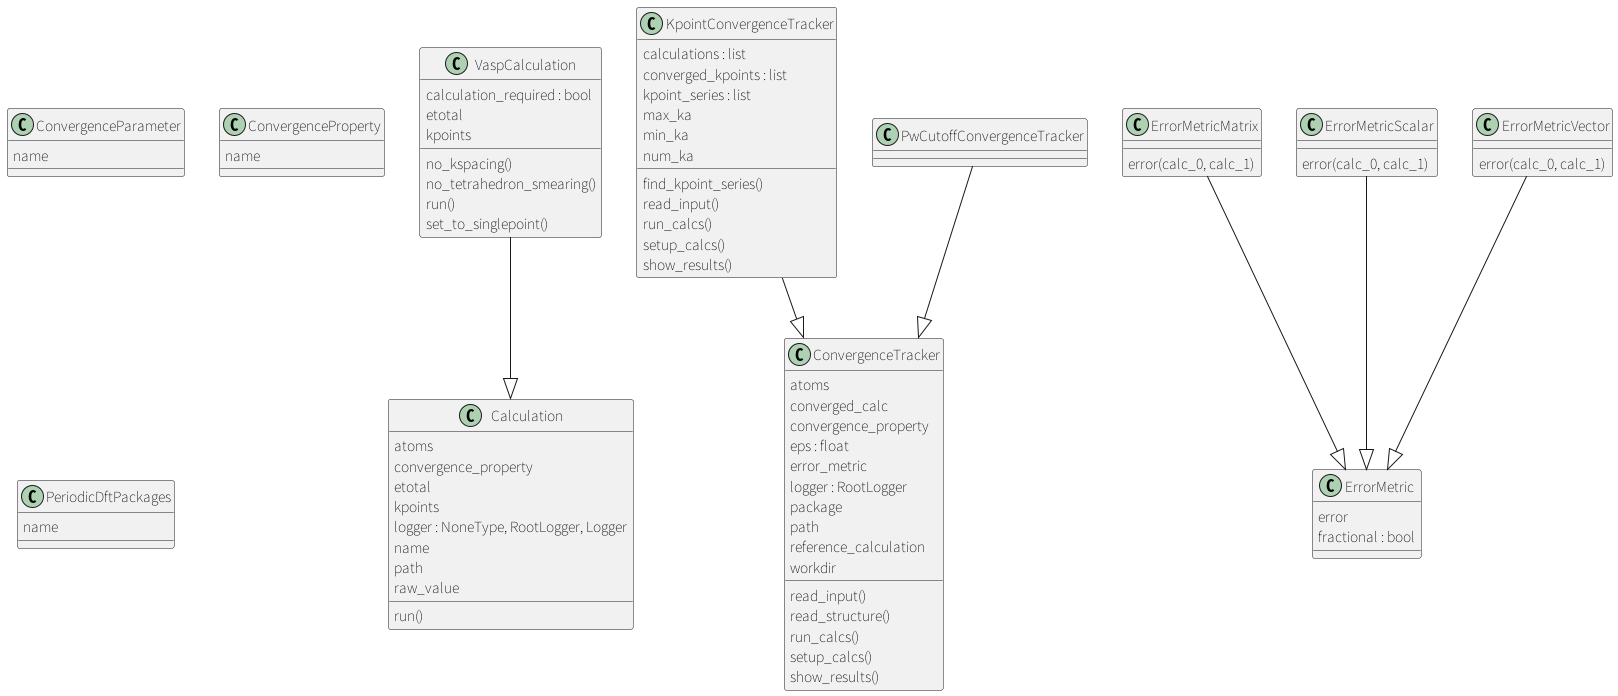

The diagram above was rendered by PlantUML. Its source (embedded in the PNG):
@startuml classes
set namespaceSeparator none
class "Calculation" as xyttyxy.calculation.Calculation {
  atoms
  convergence_property
  etotal
  kpoints
  logger : NoneType, RootLogger, Logger
  name
  path
  raw_value
  run()
}
class "ConvergenceParameter" as xyttyxy.utils.ConvergenceParameter {
  name
}
class "ConvergenceProperty" as xyttyxy.utils.ConvergenceProperty {
  name
}
class "ConvergenceTracker" as xyttyxy.convergence_tracker.ConvergenceTracker {
  atoms
  converged_calc
  convergence_property
  eps : float
  error_metric
  logger : RootLogger
  package
  path
  reference_calculation
  workdir
  read_input()
  read_structure()
  run_calcs()
  setup_calcs()
  show_results()
}
class "ErrorMetric" as xyttyxy.error_metric.ErrorMetric {
  error
  fractional : bool
}
class "ErrorMetricMatrix" as xyttyxy.error_metric.ErrorMetricMatrix {
  error(calc_0, calc_1)
}
class "ErrorMetricScalar" as xyttyxy.error_metric.ErrorMetricScalar {
  error(calc_0, calc_1)
}
class "ErrorMetricVector" as xyttyxy.error_metric.ErrorMetricVector {
  error(calc_0, calc_1)
}
class "KpointConvergenceTracker" as xyttyxy.convergence_tracker.KpointConvergenceTracker {
  calculations : list
  converged_kpoints : list
  kpoint_series : list
  max_ka
  min_ka
  num_ka
  find_kpoint_series()
  read_input()
  run_calcs()
  setup_calcs()
  show_results()
}
class "PeriodicDftPackages" as xyttyxy.utils.PeriodicDftPackages {
  name
}
class "PwCutoffConvergenceTracker" as xyttyxy.convergence_tracker.PwCutoffConvergenceTracker {
}
class "VaspCalculation" as xyttyxy.calculation.VaspCalculation {
  calculation_required : bool
  etotal
  kpoints
  no_kspacing()
  no_tetrahedron_smearing()
  run()
  set_to_singlepoint()
}
xyttyxy.calculation.VaspCalculation --|> xyttyxy.calculation.Calculation
xyttyxy.convergence_tracker.KpointConvergenceTracker --|> xyttyxy.convergence_tracker.ConvergenceTracker
xyttyxy.convergence_tracker.PwCutoffConvergenceTracker --|> xyttyxy.convergence_tracker.ConvergenceTracker
xyttyxy.error_metric.ErrorMetricMatrix --|> xyttyxy.error_metric.ErrorMetric
xyttyxy.error_metric.ErrorMetricScalar --|> xyttyxy.error_metric.ErrorMetric
xyttyxy.error_metric.ErrorMetricVector --|> xyttyxy.error_metric.ErrorMetric
@enduml